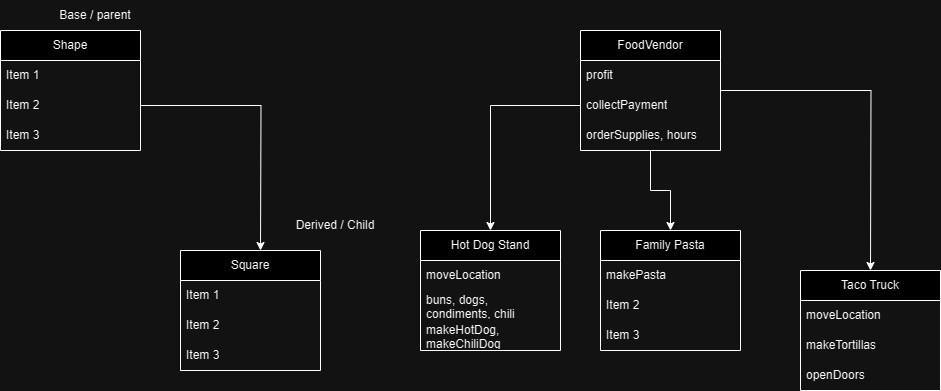

The diagram above was exported from draw.io. Its source (the exported page's mxGraphModel, read from the mxfile embedded in the PNG):
<mxGraphModel dx="1029" dy="448" grid="1" gridSize="10" guides="1" tooltips="1" connect="1" arrows="1" fold="1" page="1" pageScale="1" pageWidth="1100" pageHeight="850" math="0" shadow="0">
  <root>
    <mxCell id="0" />
    <mxCell id="1" parent="0" />
    <mxCell id="LqJUK7b1tvliLAalUMkq-1" value="Shape" style="swimlane;fontStyle=0;childLayout=stackLayout;horizontal=1;startSize=30;horizontalStack=0;resizeParent=1;resizeParentMax=0;resizeLast=0;collapsible=1;marginBottom=0;whiteSpace=wrap;html=1;" vertex="1" parent="1">
      <mxGeometry x="20" y="50" width="140" height="120" as="geometry" />
    </mxCell>
    <mxCell id="LqJUK7b1tvliLAalUMkq-2" value="Item 1" style="text;strokeColor=none;fillColor=none;align=left;verticalAlign=middle;spacingLeft=4;spacingRight=4;overflow=hidden;points=[[0,0.5],[1,0.5]];portConstraint=eastwest;rotatable=0;whiteSpace=wrap;html=1;" vertex="1" parent="LqJUK7b1tvliLAalUMkq-1">
      <mxGeometry y="30" width="140" height="30" as="geometry" />
    </mxCell>
    <mxCell id="LqJUK7b1tvliLAalUMkq-5" style="edgeStyle=orthogonalEdgeStyle;rounded=0;orthogonalLoop=1;jettySize=auto;html=1;" edge="1" parent="LqJUK7b1tvliLAalUMkq-1" source="LqJUK7b1tvliLAalUMkq-3">
      <mxGeometry relative="1" as="geometry">
        <mxPoint x="260" y="220" as="targetPoint" />
      </mxGeometry>
    </mxCell>
    <mxCell id="LqJUK7b1tvliLAalUMkq-3" value="Item 2" style="text;strokeColor=none;fillColor=none;align=left;verticalAlign=middle;spacingLeft=4;spacingRight=4;overflow=hidden;points=[[0,0.5],[1,0.5]];portConstraint=eastwest;rotatable=0;whiteSpace=wrap;html=1;" vertex="1" parent="LqJUK7b1tvliLAalUMkq-1">
      <mxGeometry y="60" width="140" height="30" as="geometry" />
    </mxCell>
    <mxCell id="LqJUK7b1tvliLAalUMkq-4" value="Item 3" style="text;strokeColor=none;fillColor=none;align=left;verticalAlign=middle;spacingLeft=4;spacingRight=4;overflow=hidden;points=[[0,0.5],[1,0.5]];portConstraint=eastwest;rotatable=0;whiteSpace=wrap;html=1;" vertex="1" parent="LqJUK7b1tvliLAalUMkq-1">
      <mxGeometry y="90" width="140" height="30" as="geometry" />
    </mxCell>
    <mxCell id="LqJUK7b1tvliLAalUMkq-6" value="Square" style="swimlane;fontStyle=0;childLayout=stackLayout;horizontal=1;startSize=30;horizontalStack=0;resizeParent=1;resizeParentMax=0;resizeLast=0;collapsible=1;marginBottom=0;whiteSpace=wrap;html=1;" vertex="1" parent="1">
      <mxGeometry x="200" y="270" width="140" height="120" as="geometry" />
    </mxCell>
    <mxCell id="LqJUK7b1tvliLAalUMkq-7" value="Item 1" style="text;strokeColor=none;fillColor=none;align=left;verticalAlign=middle;spacingLeft=4;spacingRight=4;overflow=hidden;points=[[0,0.5],[1,0.5]];portConstraint=eastwest;rotatable=0;whiteSpace=wrap;html=1;" vertex="1" parent="LqJUK7b1tvliLAalUMkq-6">
      <mxGeometry y="30" width="140" height="30" as="geometry" />
    </mxCell>
    <mxCell id="LqJUK7b1tvliLAalUMkq-8" value="Item 2" style="text;strokeColor=none;fillColor=none;align=left;verticalAlign=middle;spacingLeft=4;spacingRight=4;overflow=hidden;points=[[0,0.5],[1,0.5]];portConstraint=eastwest;rotatable=0;whiteSpace=wrap;html=1;" vertex="1" parent="LqJUK7b1tvliLAalUMkq-6">
      <mxGeometry y="60" width="140" height="30" as="geometry" />
    </mxCell>
    <mxCell id="LqJUK7b1tvliLAalUMkq-9" value="Item 3" style="text;strokeColor=none;fillColor=none;align=left;verticalAlign=middle;spacingLeft=4;spacingRight=4;overflow=hidden;points=[[0,0.5],[1,0.5]];portConstraint=eastwest;rotatable=0;whiteSpace=wrap;html=1;" vertex="1" parent="LqJUK7b1tvliLAalUMkq-6">
      <mxGeometry y="90" width="140" height="30" as="geometry" />
    </mxCell>
    <mxCell id="LqJUK7b1tvliLAalUMkq-10" value="Base / parent" style="text;html=1;strokeColor=none;fillColor=none;align=center;verticalAlign=middle;whiteSpace=wrap;rounded=0;" vertex="1" parent="1">
      <mxGeometry x="50" y="20" width="130" height="30" as="geometry" />
    </mxCell>
    <mxCell id="LqJUK7b1tvliLAalUMkq-11" value="Derived / Child" style="text;html=1;strokeColor=none;fillColor=none;align=center;verticalAlign=middle;whiteSpace=wrap;rounded=0;" vertex="1" parent="1">
      <mxGeometry x="290" y="230" width="130" height="30" as="geometry" />
    </mxCell>
    <mxCell id="LqJUK7b1tvliLAalUMkq-16" style="edgeStyle=orthogonalEdgeStyle;rounded=0;orthogonalLoop=1;jettySize=auto;html=1;" edge="1" parent="1" source="LqJUK7b1tvliLAalUMkq-12">
      <mxGeometry relative="1" as="geometry">
        <mxPoint x="890" y="290" as="targetPoint" />
      </mxGeometry>
    </mxCell>
    <mxCell id="LqJUK7b1tvliLAalUMkq-26" style="edgeStyle=orthogonalEdgeStyle;rounded=0;orthogonalLoop=1;jettySize=auto;html=1;entryX=0.5;entryY=0;entryDx=0;entryDy=0;" edge="1" parent="1" source="LqJUK7b1tvliLAalUMkq-12" target="LqJUK7b1tvliLAalUMkq-27">
      <mxGeometry relative="1" as="geometry">
        <mxPoint x="670" y="270" as="targetPoint" />
      </mxGeometry>
    </mxCell>
    <mxCell id="LqJUK7b1tvliLAalUMkq-12" value="FoodVendor" style="swimlane;fontStyle=0;childLayout=stackLayout;horizontal=1;startSize=30;horizontalStack=0;resizeParent=1;resizeParentMax=0;resizeLast=0;collapsible=1;marginBottom=0;whiteSpace=wrap;html=1;" vertex="1" parent="1">
      <mxGeometry x="600" y="50" width="140" height="120" as="geometry" />
    </mxCell>
    <mxCell id="LqJUK7b1tvliLAalUMkq-13" value="profit" style="text;strokeColor=none;fillColor=none;align=left;verticalAlign=middle;spacingLeft=4;spacingRight=4;overflow=hidden;points=[[0,0.5],[1,0.5]];portConstraint=eastwest;rotatable=0;whiteSpace=wrap;html=1;" vertex="1" parent="LqJUK7b1tvliLAalUMkq-12">
      <mxGeometry y="30" width="140" height="30" as="geometry" />
    </mxCell>
    <mxCell id="LqJUK7b1tvliLAalUMkq-14" value="collectPayment" style="text;strokeColor=none;fillColor=none;align=left;verticalAlign=middle;spacingLeft=4;spacingRight=4;overflow=hidden;points=[[0,0.5],[1,0.5]];portConstraint=eastwest;rotatable=0;whiteSpace=wrap;html=1;" vertex="1" parent="LqJUK7b1tvliLAalUMkq-12">
      <mxGeometry y="60" width="140" height="30" as="geometry" />
    </mxCell>
    <mxCell id="LqJUK7b1tvliLAalUMkq-15" value="orderSupplies, hours" style="text;strokeColor=none;fillColor=none;align=left;verticalAlign=middle;spacingLeft=4;spacingRight=4;overflow=hidden;points=[[0,0.5],[1,0.5]];portConstraint=eastwest;rotatable=0;whiteSpace=wrap;html=1;" vertex="1" parent="LqJUK7b1tvliLAalUMkq-12">
      <mxGeometry y="90" width="140" height="30" as="geometry" />
    </mxCell>
    <mxCell id="LqJUK7b1tvliLAalUMkq-17" value="Taco Truck" style="swimlane;fontStyle=0;childLayout=stackLayout;horizontal=1;startSize=30;horizontalStack=0;resizeParent=1;resizeParentMax=0;resizeLast=0;collapsible=1;marginBottom=0;whiteSpace=wrap;html=1;" vertex="1" parent="1">
      <mxGeometry x="820" y="290" width="140" height="120" as="geometry" />
    </mxCell>
    <mxCell id="LqJUK7b1tvliLAalUMkq-18" value="moveLocation" style="text;strokeColor=none;fillColor=none;align=left;verticalAlign=middle;spacingLeft=4;spacingRight=4;overflow=hidden;points=[[0,0.5],[1,0.5]];portConstraint=eastwest;rotatable=0;whiteSpace=wrap;html=1;" vertex="1" parent="LqJUK7b1tvliLAalUMkq-17">
      <mxGeometry y="30" width="140" height="30" as="geometry" />
    </mxCell>
    <mxCell id="LqJUK7b1tvliLAalUMkq-19" value="makeTortillas" style="text;strokeColor=none;fillColor=none;align=left;verticalAlign=middle;spacingLeft=4;spacingRight=4;overflow=hidden;points=[[0,0.5],[1,0.5]];portConstraint=eastwest;rotatable=0;whiteSpace=wrap;html=1;" vertex="1" parent="LqJUK7b1tvliLAalUMkq-17">
      <mxGeometry y="60" width="140" height="30" as="geometry" />
    </mxCell>
    <mxCell id="LqJUK7b1tvliLAalUMkq-20" value="openDoors" style="text;strokeColor=none;fillColor=none;align=left;verticalAlign=middle;spacingLeft=4;spacingRight=4;overflow=hidden;points=[[0,0.5],[1,0.5]];portConstraint=eastwest;rotatable=0;whiteSpace=wrap;html=1;" vertex="1" parent="LqJUK7b1tvliLAalUMkq-17">
      <mxGeometry y="90" width="140" height="30" as="geometry" />
    </mxCell>
    <mxCell id="LqJUK7b1tvliLAalUMkq-22" value="Hot Dog Stand" style="swimlane;fontStyle=0;childLayout=stackLayout;horizontal=1;startSize=30;horizontalStack=0;resizeParent=1;resizeParentMax=0;resizeLast=0;collapsible=1;marginBottom=0;whiteSpace=wrap;html=1;" vertex="1" parent="1">
      <mxGeometry x="440" y="250" width="140" height="120" as="geometry" />
    </mxCell>
    <mxCell id="LqJUK7b1tvliLAalUMkq-23" value="moveLocation" style="text;strokeColor=none;fillColor=none;align=left;verticalAlign=middle;spacingLeft=4;spacingRight=4;overflow=hidden;points=[[0,0.5],[1,0.5]];portConstraint=eastwest;rotatable=0;whiteSpace=wrap;html=1;" vertex="1" parent="LqJUK7b1tvliLAalUMkq-22">
      <mxGeometry y="30" width="140" height="30" as="geometry" />
    </mxCell>
    <mxCell id="LqJUK7b1tvliLAalUMkq-24" value="buns, dogs, condiments, chili" style="text;strokeColor=none;fillColor=none;align=left;verticalAlign=middle;spacingLeft=4;spacingRight=4;overflow=hidden;points=[[0,0.5],[1,0.5]];portConstraint=eastwest;rotatable=0;whiteSpace=wrap;html=1;" vertex="1" parent="LqJUK7b1tvliLAalUMkq-22">
      <mxGeometry y="60" width="140" height="30" as="geometry" />
    </mxCell>
    <mxCell id="LqJUK7b1tvliLAalUMkq-25" value="makeHotDog, makeChiliDog" style="text;strokeColor=none;fillColor=none;align=left;verticalAlign=middle;spacingLeft=4;spacingRight=4;overflow=hidden;points=[[0,0.5],[1,0.5]];portConstraint=eastwest;rotatable=0;whiteSpace=wrap;html=1;" vertex="1" parent="LqJUK7b1tvliLAalUMkq-22">
      <mxGeometry y="90" width="140" height="30" as="geometry" />
    </mxCell>
    <mxCell id="LqJUK7b1tvliLAalUMkq-21" style="edgeStyle=orthogonalEdgeStyle;rounded=0;orthogonalLoop=1;jettySize=auto;html=1;" edge="1" parent="1" source="LqJUK7b1tvliLAalUMkq-14" target="LqJUK7b1tvliLAalUMkq-22">
      <mxGeometry relative="1" as="geometry">
        <mxPoint x="480" y="240" as="targetPoint" />
      </mxGeometry>
    </mxCell>
    <mxCell id="LqJUK7b1tvliLAalUMkq-27" value="Family Pasta" style="swimlane;fontStyle=0;childLayout=stackLayout;horizontal=1;startSize=30;horizontalStack=0;resizeParent=1;resizeParentMax=0;resizeLast=0;collapsible=1;marginBottom=0;whiteSpace=wrap;html=1;" vertex="1" parent="1">
      <mxGeometry x="620" y="250" width="140" height="120" as="geometry" />
    </mxCell>
    <mxCell id="LqJUK7b1tvliLAalUMkq-28" value="makePasta" style="text;strokeColor=none;fillColor=none;align=left;verticalAlign=middle;spacingLeft=4;spacingRight=4;overflow=hidden;points=[[0,0.5],[1,0.5]];portConstraint=eastwest;rotatable=0;whiteSpace=wrap;html=1;" vertex="1" parent="LqJUK7b1tvliLAalUMkq-27">
      <mxGeometry y="30" width="140" height="30" as="geometry" />
    </mxCell>
    <mxCell id="LqJUK7b1tvliLAalUMkq-29" value="Item 2" style="text;strokeColor=none;fillColor=none;align=left;verticalAlign=middle;spacingLeft=4;spacingRight=4;overflow=hidden;points=[[0,0.5],[1,0.5]];portConstraint=eastwest;rotatable=0;whiteSpace=wrap;html=1;" vertex="1" parent="LqJUK7b1tvliLAalUMkq-27">
      <mxGeometry y="60" width="140" height="30" as="geometry" />
    </mxCell>
    <mxCell id="LqJUK7b1tvliLAalUMkq-30" value="Item 3" style="text;strokeColor=none;fillColor=none;align=left;verticalAlign=middle;spacingLeft=4;spacingRight=4;overflow=hidden;points=[[0,0.5],[1,0.5]];portConstraint=eastwest;rotatable=0;whiteSpace=wrap;html=1;" vertex="1" parent="LqJUK7b1tvliLAalUMkq-27">
      <mxGeometry y="90" width="140" height="30" as="geometry" />
    </mxCell>
  </root>
</mxGraphModel>